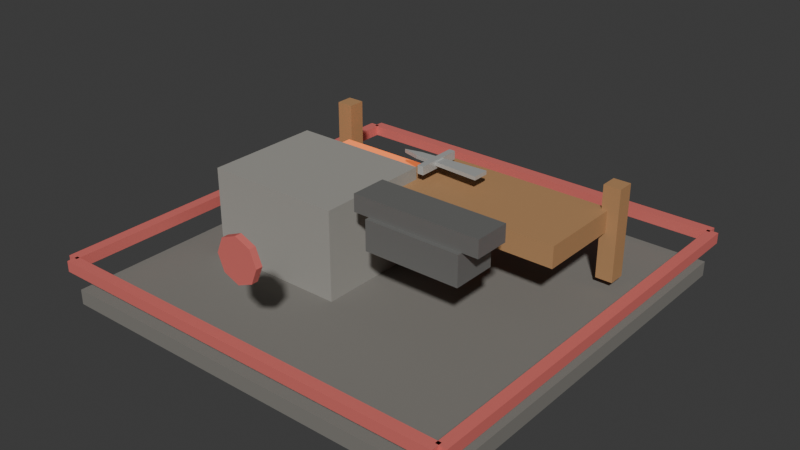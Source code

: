 # Source: t5_weapon_smith.blend  (saved by Blender 5.1.30; exported with 4.5.12 LTS)
import bpy
from mathutils import Matrix  # noqa: F401  (used for matrix-valued properties, if any)

bpy.ops.wm.read_factory_settings(use_empty=True)
scene = bpy.context.scene
scene.name = 'Scene'

# ---- materials (node trees are filled in below, after node groups)
mat_darkstone = bpy.data.materials.new('DarkStone')
mat_darkstone.diffuse_color = (0.21, 0.2, 0.18, 1.0)
mat_stone = bpy.data.materials.new('Stone')
mat_stone.diffuse_color = (0.34, 0.33, 0.3, 1.0)
mat_hotforgeglow = bpy.data.materials.new('HotForgeGlow')
mat_hotforgeglow.diffuse_color = (0.95, 0.28, 0.08, 1.0)
mat_darkmetal = bpy.data.materials.new('DarkMetal')
mat_darkmetal.diffuse_color = (0.24, 0.24, 0.23, 1.0)
mat_wood = bpy.data.materials.new('Wood')
mat_wood.diffuse_color = (0.46, 0.25, 0.11, 1.0)
mat_metal = bpy.data.materials.new('Metal')
mat_metal.diffuse_color = (0.6, 0.61, 0.59, 1.0)
mat_t5tieraccent = bpy.data.materials.new('T5TierAccent')
mat_t5tieraccent.diffuse_color = (0.78, 0.18, 0.16, 1.0)

# ---- material node trees
mat_darkstone.use_nodes = True; mat_darkstone.node_tree.nodes.clear()
_N = mat_darkstone.node_tree.nodes; _L = mat_darkstone.node_tree.links
n0 = _N.new('ShaderNodeBsdfPrincipled'); n0.name = 'Principled BSDF'; n0.location = (-200, 100)
n0.inputs[0].default_value = (0.21, 0.2, 0.18, 1.0)
n0.inputs[2].default_value = 0.9
n1 = _N.new('ShaderNodeOutputMaterial'); n1.name = 'Material Output'; n1.location = (200, 100)
_L.new(n0.outputs[0], n1.inputs[0])
n1.is_active_output = True
mat_stone.use_nodes = True; mat_stone.node_tree.nodes.clear()
_N = mat_stone.node_tree.nodes; _L = mat_stone.node_tree.links
n0 = _N.new('ShaderNodeBsdfPrincipled'); n0.name = 'Principled BSDF'; n0.location = (-200, 100)
n0.inputs[0].default_value = (0.34, 0.33, 0.3, 1.0)
n0.inputs[2].default_value = 0.82
n1 = _N.new('ShaderNodeOutputMaterial'); n1.name = 'Material Output'; n1.location = (200, 100)
_L.new(n0.outputs[0], n1.inputs[0])
n1.is_active_output = True
mat_hotforgeglow.use_nodes = True; mat_hotforgeglow.node_tree.nodes.clear()
_N = mat_hotforgeglow.node_tree.nodes; _L = mat_hotforgeglow.node_tree.links
n0 = _N.new('ShaderNodeBsdfPrincipled'); n0.name = 'Principled BSDF'; n0.location = (-200, 100)
n0.inputs[0].default_value = (0.95, 0.28, 0.08, 1.0)
n0.inputs[2].default_value = 0.35
n0.inputs[27].default_value = (0.95, 0.18, 0.04, 1.0)
n0.inputs[28].default_value = 0.75
n1 = _N.new('ShaderNodeOutputMaterial'); n1.name = 'Material Output'; n1.location = (200, 100)
_L.new(n0.outputs[0], n1.inputs[0])
n1.is_active_output = True
mat_darkmetal.use_nodes = True; mat_darkmetal.node_tree.nodes.clear()
_N = mat_darkmetal.node_tree.nodes; _L = mat_darkmetal.node_tree.links
n0 = _N.new('ShaderNodeBsdfPrincipled'); n0.name = 'Principled BSDF'; n0.location = (-200, 100)
n0.inputs[0].default_value = (0.24, 0.24, 0.23, 1.0)
n0.inputs[1].default_value = 0.4
n0.inputs[2].default_value = 0.34
n1 = _N.new('ShaderNodeOutputMaterial'); n1.name = 'Material Output'; n1.location = (200, 100)
_L.new(n0.outputs[0], n1.inputs[0])
n1.is_active_output = True
mat_wood.use_nodes = True; mat_wood.node_tree.nodes.clear()
_N = mat_wood.node_tree.nodes; _L = mat_wood.node_tree.links
n0 = _N.new('ShaderNodeBsdfPrincipled'); n0.name = 'Principled BSDF'; n0.location = (-200, 100)
n0.inputs[0].default_value = (0.46, 0.25, 0.11, 1.0)
n0.inputs[2].default_value = 0.75
n1 = _N.new('ShaderNodeOutputMaterial'); n1.name = 'Material Output'; n1.location = (200, 100)
_L.new(n0.outputs[0], n1.inputs[0])
n1.is_active_output = True
mat_metal.use_nodes = True; mat_metal.node_tree.nodes.clear()
_N = mat_metal.node_tree.nodes; _L = mat_metal.node_tree.links
n0 = _N.new('ShaderNodeBsdfPrincipled'); n0.name = 'Principled BSDF'; n0.location = (-200, 100)
n0.inputs[0].default_value = (0.6, 0.61, 0.59, 1.0)
n0.inputs[1].default_value = 0.35
n0.inputs[2].default_value = 0.32
n1 = _N.new('ShaderNodeOutputMaterial'); n1.name = 'Material Output'; n1.location = (200, 100)
_L.new(n0.outputs[0], n1.inputs[0])
n1.is_active_output = True
mat_t5tieraccent.use_nodes = True; mat_t5tieraccent.node_tree.nodes.clear()
_N = mat_t5tieraccent.node_tree.nodes; _L = mat_t5tieraccent.node_tree.links
n0 = _N.new('ShaderNodeBsdfPrincipled'); n0.name = 'Principled BSDF'; n0.location = (-200, 100)
n0.inputs[0].default_value = (0.78, 0.18, 0.16, 1.0)
n0.inputs[1].default_value = 0.1
n0.inputs[2].default_value = 0.52
n1 = _N.new('ShaderNodeOutputMaterial'); n1.name = 'Material Output'; n1.location = (200, 100)
_L.new(n0.outputs[0], n1.inputs[0])
n1.is_active_output = True

# ---- world
world_world = bpy.data.worlds.new('World'); scene.world = world_world
world_world.use_nodes = True; world_world.node_tree.nodes.clear()
_N = world_world.node_tree.nodes; _L = world_world.node_tree.links
n0 = _N.new('ShaderNodeOutputWorld'); n0.name = 'World Output'; n0.location = (200, 100)
n1 = _N.new('ShaderNodeBackground'); n1.name = 'Background'; n1.location = (-200, 100)
n1.inputs[0].default_value = (0.05088, 0.05088, 0.05088, 1.0)
_L.new(n1.outputs[0], n0.inputs[0])
n0.is_active_output = True
world_world.color = (0.05088, 0.05088, 0.05088)
world_world.sun_shadow_jitter_overblur = 0.0

# ---- meshes
me_footprintbase_mesh = bpy.data.meshes.new('FootprintBase_Mesh')
me_footprintbase_mesh.from_pydata([(-1.9, -1.9, -0.07), (-1.9, -1.9, 0.07), (-1.9, 1.9, -0.07), (-1.9, 1.9, 0.07), (1.9, -1.9, -0.07), (1.9, -1.9, 0.07), (1.9, 1.9, -0.07), (1.9, 1.9, 0.07)], [], [(0, 1, 3, 2), (2, 3, 7, 6), (6, 7, 5, 4), (4, 5, 1, 0), (2, 6, 4, 0), (7, 3, 1, 5)])
_uv = me_footprintbase_mesh.uv_layers.new(name='UVMap')
_uv.uv.foreach_set('vector', [0.375, 0.0, 0.625, 0.0, 0.625, 0.25, 0.375, 0.25, 0.375, 0.25, 0.625, 0.25, 0.625, 0.5, 0.375, 0.5, 0.375, 0.5, 0.625, 0.5, 0.625, 0.75, 0.375, 0.75, 0.375, 0.75, 0.625, 0.75, 0.625, 1.0, 0.375, 1.0, 0.125, 0.5, 0.375, 0.5, 0.375, 0.75, 0.125, 0.75, 0.625, 0.5, 0.875, 0.5, 0.875, 0.75, 0.625, 0.75])
me_footprintbase_mesh.materials.append(mat_darkstone)
me_footprintbase_mesh.update()
me_forgebody_mesh = bpy.data.meshes.new('ForgeBody_Mesh')
me_forgebody_mesh.from_pydata([(-0.65, -0.55, -0.425), (-0.65, -0.55, 0.425), (-0.65, 0.55, -0.425), (-0.65, 0.55, 0.425), (0.65, -0.55, -0.425), (0.65, -0.55, 0.425), (0.65, 0.55, -0.425), (0.65, 0.55, 0.425)], [], [(0, 1, 3, 2), (2, 3, 7, 6), (6, 7, 5, 4), (4, 5, 1, 0), (2, 6, 4, 0), (7, 3, 1, 5)])
_uv = me_forgebody_mesh.uv_layers.new(name='UVMap')
_uv.uv.foreach_set('vector', [0.375, 0.0, 0.625, 0.0, 0.625, 0.25, 0.375, 0.25, 0.375, 0.25, 0.625, 0.25, 0.625, 0.5, 0.375, 0.5, 0.375, 0.5, 0.625, 0.5, 0.625, 0.75, 0.375, 0.75, 0.375, 0.75, 0.625, 0.75, 0.625, 1.0, 0.375, 1.0, 0.125, 0.5, 0.375, 0.5, 0.375, 0.75, 0.125, 0.75, 0.625, 0.5, 0.875, 0.5, 0.875, 0.75, 0.625, 0.75])
me_forgebody_mesh.materials.append(mat_stone)
me_forgebody_mesh.update()
me_forgeglow_mesh = bpy.data.meshes.new('ForgeGlow_Mesh')
me_forgeglow_mesh.from_pydata([(-0.475, -0.35, -0.09), (-0.475, -0.35, 0.09), (-0.475, 0.35, -0.09), (-0.475, 0.35, 0.09), (0.475, -0.35, -0.09), (0.475, -0.35, 0.09), (0.475, 0.35, -0.09), (0.475, 0.35, 0.09)], [], [(0, 1, 3, 2), (2, 3, 7, 6), (6, 7, 5, 4), (4, 5, 1, 0), (2, 6, 4, 0), (7, 3, 1, 5)])
_uv = me_forgeglow_mesh.uv_layers.new(name='UVMap')
_uv.uv.foreach_set('vector', [0.375, 0.0, 0.625, 0.0, 0.625, 0.25, 0.375, 0.25, 0.375, 0.25, 0.625, 0.25, 0.625, 0.5, 0.375, 0.5, 0.375, 0.5, 0.625, 0.5, 0.625, 0.75, 0.375, 0.75, 0.375, 0.75, 0.625, 0.75, 0.625, 1.0, 0.375, 1.0, 0.125, 0.5, 0.375, 0.5, 0.375, 0.75, 0.125, 0.75, 0.625, 0.5, 0.875, 0.5, 0.875, 0.75, 0.625, 0.75])
me_forgeglow_mesh.materials.append(mat_hotforgeglow)
me_forgeglow_mesh.update()
me_anvilbody_mesh = bpy.data.meshes.new('AnvilBody_Mesh')
me_anvilbody_mesh.from_pydata([(-0.45, -0.21, -0.14), (-0.45, -0.21, 0.14), (-0.45, 0.21, -0.14), (-0.45, 0.21, 0.14), (0.45, -0.21, -0.14), (0.45, -0.21, 0.14), (0.45, 0.21, -0.14), (0.45, 0.21, 0.14)], [], [(0, 1, 3, 2), (2, 3, 7, 6), (6, 7, 5, 4), (4, 5, 1, 0), (2, 6, 4, 0), (7, 3, 1, 5)])
_uv = me_anvilbody_mesh.uv_layers.new(name='UVMap')
_uv.uv.foreach_set('vector', [0.375, 0.0, 0.625, 0.0, 0.625, 0.25, 0.375, 0.25, 0.375, 0.25, 0.625, 0.25, 0.625, 0.5, 0.375, 0.5, 0.375, 0.5, 0.625, 0.5, 0.625, 0.75, 0.375, 0.75, 0.375, 0.75, 0.625, 0.75, 0.625, 1.0, 0.375, 1.0, 0.125, 0.5, 0.375, 0.5, 0.375, 0.75, 0.125, 0.75, 0.625, 0.5, 0.875, 0.5, 0.875, 0.75, 0.625, 0.75])
me_anvilbody_mesh.materials.append(mat_darkmetal)
me_anvilbody_mesh.update()
me_anviltop_mesh = bpy.data.meshes.new('AnvilTop_Mesh')
me_anviltop_mesh.from_pydata([(-0.6, -0.17, -0.08), (-0.6, -0.17, 0.08), (-0.6, 0.17, -0.08), (-0.6, 0.17, 0.08), (0.6, -0.17, -0.08), (0.6, -0.17, 0.08), (0.6, 0.17, -0.08), (0.6, 0.17, 0.08)], [], [(0, 1, 3, 2), (2, 3, 7, 6), (6, 7, 5, 4), (4, 5, 1, 0), (2, 6, 4, 0), (7, 3, 1, 5)])
_uv = me_anviltop_mesh.uv_layers.new(name='UVMap')
_uv.uv.foreach_set('vector', [0.375, 0.0, 0.625, 0.0, 0.625, 0.25, 0.375, 0.25, 0.375, 0.25, 0.625, 0.25, 0.625, 0.5, 0.375, 0.5, 0.375, 0.5, 0.625, 0.5, 0.625, 0.75, 0.375, 0.75, 0.375, 0.75, 0.625, 0.75, 0.625, 1.0, 0.375, 1.0, 0.125, 0.5, 0.375, 0.5, 0.375, 0.75, 0.125, 0.75, 0.625, 0.5, 0.875, 0.5, 0.875, 0.75, 0.625, 0.75])
me_anviltop_mesh.materials.append(mat_darkmetal)
me_anviltop_mesh.update()
me_worktable_mesh = bpy.data.meshes.new('WorkTable_Mesh')
me_worktable_mesh.from_pydata([(-0.875, -0.425, -0.1), (-0.875, -0.425, 0.1), (-0.875, 0.425, -0.1), (-0.875, 0.425, 0.1), (0.875, -0.425, -0.1), (0.875, -0.425, 0.1), (0.875, 0.425, -0.1), (0.875, 0.425, 0.1)], [], [(0, 1, 3, 2), (2, 3, 7, 6), (6, 7, 5, 4), (4, 5, 1, 0), (2, 6, 4, 0), (7, 3, 1, 5)])
_uv = me_worktable_mesh.uv_layers.new(name='UVMap')
_uv.uv.foreach_set('vector', [0.375, 0.0, 0.625, 0.0, 0.625, 0.25, 0.375, 0.25, 0.375, 0.25, 0.625, 0.25, 0.625, 0.5, 0.375, 0.5, 0.375, 0.5, 0.625, 0.5, 0.625, 0.75, 0.375, 0.75, 0.375, 0.75, 0.625, 0.75, 0.625, 1.0, 0.375, 1.0, 0.125, 0.5, 0.375, 0.5, 0.375, 0.75, 0.125, 0.75, 0.625, 0.5, 0.875, 0.5, 0.875, 0.75, 0.625, 0.75])
me_worktable_mesh.materials.append(mat_wood)
me_worktable_mesh.update()
me_rackpostl_mesh = bpy.data.meshes.new('RackPostL_Mesh')
me_rackpostl_mesh.from_pydata([(-0.08, -0.08, -0.43), (-0.08, -0.08, 0.43), (-0.08, 0.08, -0.43), (-0.08, 0.08, 0.43), (0.08, -0.08, -0.43), (0.08, -0.08, 0.43), (0.08, 0.08, -0.43), (0.08, 0.08, 0.43)], [], [(0, 1, 3, 2), (2, 3, 7, 6), (6, 7, 5, 4), (4, 5, 1, 0), (2, 6, 4, 0), (7, 3, 1, 5)])
_uv = me_rackpostl_mesh.uv_layers.new(name='UVMap')
_uv.uv.foreach_set('vector', [0.375, 0.0, 0.625, 0.0, 0.625, 0.25, 0.375, 0.25, 0.375, 0.25, 0.625, 0.25, 0.625, 0.5, 0.375, 0.5, 0.375, 0.5, 0.625, 0.5, 0.625, 0.75, 0.375, 0.75, 0.375, 0.75, 0.625, 0.75, 0.625, 1.0, 0.375, 1.0, 0.125, 0.5, 0.375, 0.5, 0.375, 0.75, 0.125, 0.75, 0.625, 0.5, 0.875, 0.5, 0.875, 0.75, 0.625, 0.75])
me_rackpostl_mesh.materials.append(mat_wood)
me_rackpostl_mesh.update()
me_rackpostr_mesh = bpy.data.meshes.new('RackPostR_Mesh')
me_rackpostr_mesh.from_pydata([(-0.08, -0.08, -0.43), (-0.08, -0.08, 0.43), (-0.08, 0.08, -0.43), (-0.08, 0.08, 0.43), (0.08, -0.08, -0.43), (0.08, -0.08, 0.43), (0.08, 0.08, -0.43), (0.08, 0.08, 0.43)], [], [(0, 1, 3, 2), (2, 3, 7, 6), (6, 7, 5, 4), (4, 5, 1, 0), (2, 6, 4, 0), (7, 3, 1, 5)])
_uv = me_rackpostr_mesh.uv_layers.new(name='UVMap')
_uv.uv.foreach_set('vector', [0.375, 0.0, 0.625, 0.0, 0.625, 0.25, 0.375, 0.25, 0.375, 0.25, 0.625, 0.25, 0.625, 0.5, 0.375, 0.5, 0.375, 0.5, 0.625, 0.5, 0.625, 0.75, 0.375, 0.75, 0.375, 0.75, 0.625, 0.75, 0.625, 1.0, 0.375, 1.0, 0.125, 0.5, 0.375, 0.5, 0.375, 0.75, 0.125, 0.75, 0.625, 0.5, 0.875, 0.5, 0.875, 0.75, 0.625, 0.75])
me_rackpostr_mesh.materials.append(mat_wood)
me_rackpostr_mesh.update()
me_swordblankblade_mesh = bpy.data.meshes.new('SwordBlankBlade_Mesh')
me_swordblankblade_mesh.from_pydata([(-0.08, 0.0, 0.9925), (-0.04, 0.66, 0.9925), (0.0, 0.82, 0.9925), (0.04, 0.66, 0.9925), (0.08, 0.0, 0.9925), (-0.08, 0.0, 1.028), (-0.04, 0.66, 1.028), (0.0, 0.82, 1.028), (0.04, 0.66, 1.028), (0.08, 0.0, 1.028)], [], [(4, 3, 2, 1, 0), (5, 6, 7, 8, 9), (0, 1, 6, 5), (1, 2, 7, 6), (2, 3, 8, 7), (3, 4, 9, 8), (4, 0, 5, 9)])
me_swordblankblade_mesh.materials.append(mat_metal)
me_swordblankblade_mesh.update()
me_swordblankguard_mesh = bpy.data.meshes.new('SwordBlankGuard_Mesh')
me_swordblankguard_mesh.from_pydata([(-0.22, -0.03, -0.04), (-0.22, -0.03, 0.04), (-0.22, 0.03, -0.04), (-0.22, 0.03, 0.04), (0.22, -0.03, -0.04), (0.22, -0.03, 0.04), (0.22, 0.03, -0.04), (0.22, 0.03, 0.04)], [], [(0, 1, 3, 2), (2, 3, 7, 6), (6, 7, 5, 4), (4, 5, 1, 0), (2, 6, 4, 0), (7, 3, 1, 5)])
_uv = me_swordblankguard_mesh.uv_layers.new(name='UVMap')
_uv.uv.foreach_set('vector', [0.375, 0.0, 0.625, 0.0, 0.625, 0.25, 0.375, 0.25, 0.375, 0.25, 0.625, 0.25, 0.625, 0.5, 0.375, 0.5, 0.375, 0.5, 0.625, 0.5, 0.625, 0.75, 0.375, 0.75, 0.375, 0.75, 0.625, 0.75, 0.625, 1.0, 0.375, 1.0, 0.125, 0.5, 0.375, 0.5, 0.375, 0.75, 0.125, 0.75, 0.625, 0.5, 0.875, 0.5, 0.875, 0.75, 0.625, 0.75])
me_swordblankguard_mesh.materials.append(mat_metal)
me_swordblankguard_mesh.update()
me_tierfronttrim_mesh = bpy.data.meshes.new('TierFrontTrim_Mesh')
me_tierfronttrim_mesh.from_pydata([(-1.91, -0.05, -0.05), (-1.91, -0.05, 0.05), (-1.91, 0.05, -0.05), (-1.91, 0.05, 0.05), (1.91, -0.05, -0.05), (1.91, -0.05, 0.05), (1.91, 0.05, -0.05), (1.91, 0.05, 0.05)], [], [(0, 1, 3, 2), (2, 3, 7, 6), (6, 7, 5, 4), (4, 5, 1, 0), (2, 6, 4, 0), (7, 3, 1, 5)])
_uv = me_tierfronttrim_mesh.uv_layers.new(name='UVMap')
_uv.uv.foreach_set('vector', [0.375, 0.0, 0.625, 0.0, 0.625, 0.25, 0.375, 0.25, 0.375, 0.25, 0.625, 0.25, 0.625, 0.5, 0.375, 0.5, 0.375, 0.5, 0.625, 0.5, 0.625, 0.75, 0.375, 0.75, 0.375, 0.75, 0.625, 0.75, 0.625, 1.0, 0.375, 1.0, 0.125, 0.5, 0.375, 0.5, 0.375, 0.75, 0.125, 0.75, 0.625, 0.5, 0.875, 0.5, 0.875, 0.75, 0.625, 0.75])
me_tierfronttrim_mesh.materials.append(mat_t5tieraccent)
me_tierfronttrim_mesh.update()
me_tierbacktrim_mesh = bpy.data.meshes.new('TierBackTrim_Mesh')
me_tierbacktrim_mesh.from_pydata([(-1.91, -0.05, -0.05), (-1.91, -0.05, 0.05), (-1.91, 0.05, -0.05), (-1.91, 0.05, 0.05), (1.91, -0.05, -0.05), (1.91, -0.05, 0.05), (1.91, 0.05, -0.05), (1.91, 0.05, 0.05)], [], [(0, 1, 3, 2), (2, 3, 7, 6), (6, 7, 5, 4), (4, 5, 1, 0), (2, 6, 4, 0), (7, 3, 1, 5)])
_uv = me_tierbacktrim_mesh.uv_layers.new(name='UVMap')
_uv.uv.foreach_set('vector', [0.375, 0.0, 0.625, 0.0, 0.625, 0.25, 0.375, 0.25, 0.375, 0.25, 0.625, 0.25, 0.625, 0.5, 0.375, 0.5, 0.375, 0.5, 0.625, 0.5, 0.625, 0.75, 0.375, 0.75, 0.375, 0.75, 0.625, 0.75, 0.625, 1.0, 0.375, 1.0, 0.125, 0.5, 0.375, 0.5, 0.375, 0.75, 0.125, 0.75, 0.625, 0.5, 0.875, 0.5, 0.875, 0.75, 0.625, 0.75])
me_tierbacktrim_mesh.materials.append(mat_t5tieraccent)
me_tierbacktrim_mesh.update()
me_tierlefttrim_mesh = bpy.data.meshes.new('TierLeftTrim_Mesh')
me_tierlefttrim_mesh.from_pydata([(-0.05, -1.91, -0.05), (-0.05, -1.91, 0.05), (-0.05, 1.91, -0.05), (-0.05, 1.91, 0.05), (0.05, -1.91, -0.05), (0.05, -1.91, 0.05), (0.05, 1.91, -0.05), (0.05, 1.91, 0.05)], [], [(0, 1, 3, 2), (2, 3, 7, 6), (6, 7, 5, 4), (4, 5, 1, 0), (2, 6, 4, 0), (7, 3, 1, 5)])
_uv = me_tierlefttrim_mesh.uv_layers.new(name='UVMap')
_uv.uv.foreach_set('vector', [0.375, 0.0, 0.625, 0.0, 0.625, 0.25, 0.375, 0.25, 0.375, 0.25, 0.625, 0.25, 0.625, 0.5, 0.375, 0.5, 0.375, 0.5, 0.625, 0.5, 0.625, 0.75, 0.375, 0.75, 0.375, 0.75, 0.625, 0.75, 0.625, 1.0, 0.375, 1.0, 0.125, 0.5, 0.375, 0.5, 0.375, 0.75, 0.125, 0.75, 0.625, 0.5, 0.875, 0.5, 0.875, 0.75, 0.625, 0.75])
me_tierlefttrim_mesh.materials.append(mat_t5tieraccent)
me_tierlefttrim_mesh.update()
me_tierrighttrim_mesh = bpy.data.meshes.new('TierRightTrim_Mesh')
me_tierrighttrim_mesh.from_pydata([(-0.05, -1.91, -0.05), (-0.05, -1.91, 0.05), (-0.05, 1.91, -0.05), (-0.05, 1.91, 0.05), (0.05, -1.91, -0.05), (0.05, -1.91, 0.05), (0.05, 1.91, -0.05), (0.05, 1.91, 0.05)], [], [(0, 1, 3, 2), (2, 3, 7, 6), (6, 7, 5, 4), (4, 5, 1, 0), (2, 6, 4, 0), (7, 3, 1, 5)])
_uv = me_tierrighttrim_mesh.uv_layers.new(name='UVMap')
_uv.uv.foreach_set('vector', [0.375, 0.0, 0.625, 0.0, 0.625, 0.25, 0.375, 0.25, 0.375, 0.25, 0.625, 0.25, 0.625, 0.5, 0.375, 0.5, 0.375, 0.5, 0.625, 0.5, 0.625, 0.75, 0.375, 0.75, 0.375, 0.75, 0.625, 0.75, 0.625, 1.0, 0.375, 1.0, 0.125, 0.5, 0.375, 0.5, 0.375, 0.75, 0.125, 0.75, 0.625, 0.5, 0.875, 0.5, 0.875, 0.75, 0.625, 0.75])
me_tierrighttrim_mesh.materials.append(mat_t5tieraccent)
me_tierrighttrim_mesh.update()
me_tieremblem_mesh = bpy.data.meshes.new('TierEmblem_Mesh')
me_tieremblem_mesh.from_pydata([(0.0, 0.2, -0.03), (0.0, 0.2, 0.03), (0.1414, 0.1414, -0.03), (0.1414, 0.1414, 0.03), (0.2, 0.0, -0.03), (0.2, 0.0, 0.03), (0.1414, -0.1414, -0.03), (0.1414, -0.1414, 0.03), (0.0, -0.2, -0.03), (0.0, -0.2, 0.03), (-0.1414, -0.1414, -0.03), (-0.1414, -0.1414, 0.03), (-0.2, 0.0, -0.03), (-0.2, 0.0, 0.03), (-0.1414, 0.1414, -0.03), (-0.1414, 0.1414, 0.03)], [], [(0, 1, 3, 2), (2, 3, 5, 4), (4, 5, 7, 6), (6, 7, 9, 8), (8, 9, 11, 10), (10, 11, 13, 12), (3, 1, 15, 13, 11, 9, 7, 5), (12, 13, 15, 14), (14, 15, 1, 0), (0, 2, 4, 6, 8, 10, 12, 14)])
_uv = me_tieremblem_mesh.uv_layers.new(name='UVMap')
_uv.uv.foreach_set('vector', [1.0, 0.5, 1.0, 1.0, 0.875, 1.0, 0.875, 0.5, 0.875, 0.5, 0.875, 1.0, 0.75, 1.0, 0.75, 0.5, 0.75, 0.5, 0.75, 1.0, 0.625, 1.0, 0.625, 0.5, 0.625, 0.5, 0.625, 1.0, 0.5, 1.0, 0.5, 0.5, 0.5, 0.5, 0.5, 1.0, 0.375, 1.0, 0.375, 0.5, 0.375, 0.5, 0.375, 1.0, 0.25, 1.0, 0.25, 0.5, 0.4197, 0.4197, 0.25, 0.49, 0.08029, 0.4197, 0.01, 0.25, 0.08029, 0.08029, 0.25, 0.01, 0.4197, 0.08029, 0.49, 0.25, 0.25, 0.5, 0.25, 1.0, 0.125, 1.0, 0.125, 0.5, 0.125, 0.5, 0.125, 1.0, 0.0, 1.0, 0.0, 0.5, 0.75, 0.49, 0.9197, 0.4197, 0.99, 0.25, 0.9197, 0.08029, 0.75, 0.01, 0.5803, 0.08029, 0.51, 0.25, 0.5803, 0.4197])
me_tieremblem_mesh.materials.append(mat_t5tieraccent)
me_tieremblem_mesh.update()

# ---- objects
ob_t5weaponsmith = bpy.data.objects.new('T5WeaponSmith', None)
ob_footprintbase = bpy.data.objects.new('FootprintBase', me_footprintbase_mesh)
ob_forgebody = bpy.data.objects.new('ForgeBody', me_forgebody_mesh)
ob_forgeglow = bpy.data.objects.new('ForgeGlow', me_forgeglow_mesh)
ob_anvilbody = bpy.data.objects.new('AnvilBody', me_anvilbody_mesh)
ob_anviltop = bpy.data.objects.new('AnvilTop', me_anviltop_mesh)
ob_worktable = bpy.data.objects.new('WorkTable', me_worktable_mesh)
ob_rackpostl = bpy.data.objects.new('RackPostL', me_rackpostl_mesh)
ob_rackpostr = bpy.data.objects.new('RackPostR', me_rackpostr_mesh)
ob_swordblankblade = bpy.data.objects.new('SwordBlankBlade', me_swordblankblade_mesh)
ob_swordblankguard = bpy.data.objects.new('SwordBlankGuard', me_swordblankguard_mesh)
ob_tierfronttrim = bpy.data.objects.new('TierFrontTrim', me_tierfronttrim_mesh)
ob_tierbacktrim = bpy.data.objects.new('TierBackTrim', me_tierbacktrim_mesh)
ob_tierlefttrim = bpy.data.objects.new('TierLeftTrim', me_tierlefttrim_mesh)
ob_tierrighttrim = bpy.data.objects.new('TierRightTrim', me_tierrighttrim_mesh)
ob_tieremblem = bpy.data.objects.new('TierEmblem', me_tieremblem_mesh)

# ---- transforms, parenting, visibility, modifiers, constraints
ob_t5weaponsmith.location = (0.0, 0.0, 0.0)
ob_footprintbase.parent = ob_t5weaponsmith
ob_footprintbase.location = (0.0, 0.0, 0.07)
ob_forgebody.parent = ob_t5weaponsmith
ob_forgebody.location = (-0.8, -0.15, 0.55)
ob_forgeglow.parent = ob_t5weaponsmith
ob_forgeglow.location = (-0.8, 0.43, 0.72)
ob_anvilbody.parent = ob_t5weaponsmith
ob_anvilbody.location = (0.65, -0.45, 0.86)
ob_anviltop.parent = ob_t5weaponsmith
ob_anviltop.location = (0.65, -0.45, 1.08)
ob_worktable.parent = ob_t5weaponsmith
ob_worktable.location = (0.55, 0.55, 0.76)
ob_rackpostl.parent = ob_t5weaponsmith
ob_rackpostl.location = (-1.45, 1.0, 0.65)
ob_rackpostr.parent = ob_t5weaponsmith
ob_rackpostr.location = (1.45, 1.0, 0.65)
ob_swordblankblade.parent = ob_t5weaponsmith
ob_swordblankblade.location = (0.42, 0.55, 0.0)
ob_swordblankblade.rotation_euler = (0.0, 0.0, 1.571)
ob_swordblankguard.parent = ob_t5weaponsmith
ob_swordblankguard.location = (-0.05, 0.55, 1.0)
ob_swordblankguard.rotation_euler = (0.0, 0.0, 1.571)
ob_tierfronttrim.parent = ob_t5weaponsmith
ob_tierfronttrim.location = (0.0, -1.93, 0.395)
ob_tierbacktrim.parent = ob_t5weaponsmith
ob_tierbacktrim.location = (0.0, 1.93, 0.395)
ob_tierlefttrim.parent = ob_t5weaponsmith
ob_tierlefttrim.location = (-1.93, 0.0, 0.395)
ob_tierrighttrim.parent = ob_t5weaponsmith
ob_tierrighttrim.location = (1.93, 0.0, 0.395)
ob_tieremblem.parent = ob_t5weaponsmith
ob_tieremblem.location = (0.0, -1.78, 1.05)
ob_tieremblem.rotation_euler = (1.571, 0.0, 0.0)

# ---- collection membership
scene.collection.objects.link(ob_t5weaponsmith)
scene.collection.objects.link(ob_footprintbase)
scene.collection.objects.link(ob_forgebody)
scene.collection.objects.link(ob_forgeglow)
scene.collection.objects.link(ob_anvilbody)
scene.collection.objects.link(ob_anviltop)
scene.collection.objects.link(ob_worktable)
scene.collection.objects.link(ob_rackpostl)
scene.collection.objects.link(ob_rackpostr)
scene.collection.objects.link(ob_swordblankblade)
scene.collection.objects.link(ob_swordblankguard)
scene.collection.objects.link(ob_tierfronttrim)
scene.collection.objects.link(ob_tierbacktrim)
scene.collection.objects.link(ob_tierlefttrim)
scene.collection.objects.link(ob_tierrighttrim)
scene.collection.objects.link(ob_tieremblem)

# ---- scene / render settings (as saved in the file)
scene.frame_start = 1; scene.frame_end = 250; scene.frame_set(1)
scene.render.engine = 'BLENDER_EEVEE_NEXT'
scene.render.bake_bias = 0.0
scene.render.bake_samples = 0
scene.cycles.sampling_pattern = 'TABULATED_SOBOL'
scene.eevee.use_volume_custom_range = False
bpy.context.view_layer.update()

# ---- added for rendering (the .blend has no active camera and no usable light): camera, sun
cam_auto = bpy.data.cameras.new('AutoCamera')
cam_auto.lens = 50.0
cam_auto.sensor_width = 36.0
cam_auto.clip_end = 1000.0
ob_auto_camera = bpy.data.objects.new('AutoCamera', cam_auto)
scene.collection.objects.link(ob_auto_camera)
ob_auto_camera.location = (5.30902, -6.37083, 4.87222)
ob_auto_camera.rotation_euler = (1.09748, -7.21219e-08, 0.694738)
scene.camera = ob_auto_camera
light_auto_sun = bpy.data.lights.new('AutoSun', 'SUN')
light_auto_sun.energy = 3.0
light_auto_sun.angle = 0.0523599
ob_auto_sun = bpy.data.objects.new('AutoSun', light_auto_sun)
scene.collection.objects.link(ob_auto_sun)
ob_auto_sun.rotation_euler = (0.872665, 0.174533, 0.523599)
bpy.context.view_layer.update()
